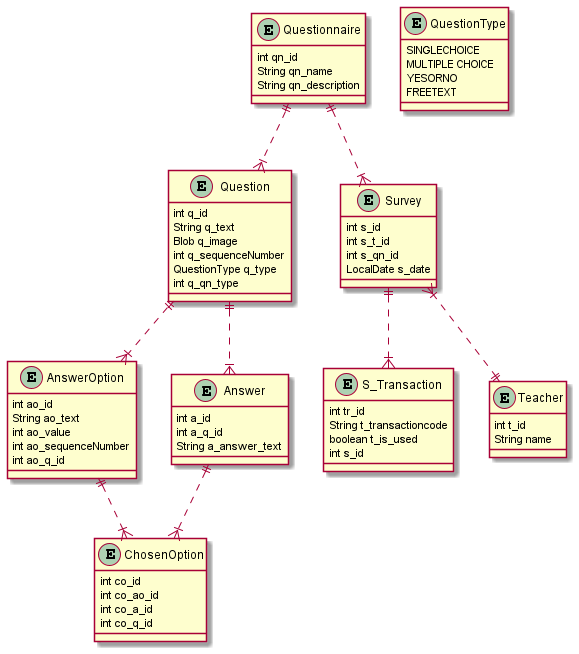

The diagram above was rendered by PlantUML. Its source (embedded in the PNG):
@startuml
entity "Questionnaire" as 1{
    int qn_id
    String qn_name
    String qn_description
}
entity "Question" as 2 {
    int q_id
    String q_text
    Blob q_image
    int q_sequenceNumber
    QuestionType q_type
    int q_qn_type
}
entity "AnswerOption" as 3 {
    int ao_id
    String ao_text
    int ao_value
    int ao_sequenceNumber
    int ao_q_id
}
entity "ChosenOption" as 4 {
    int co_id
    int co_ao_id
    int co_a_id
    int co_q_id
}
entity "Answer" as 5 {
    int a_id
    int a_q_id
    String a_answer_text
}
entity "S_Transaction" as 6 {
    int tr_id
    String t_transactioncode
    boolean t_is_used
    int s_id
}
entity QuestionType {
    SINGLECHOICE
    MULTIPLE CHOICE
    YESORNO
    FREETEXT
}

entity "Teacher" as 7 {
    int t_id
    String name
}

entity "Survey" as 8 {
    int s_id
    int s_t_id
    int s_qn_id
    LocalDate s_date
}

1 ||..|{ 2
2 ||..|{ 3
3 ||..|{ 4
8 }|..|| 7
8 ||..|{ 6
2 ||..|{ 5
5 ||..|{ 4
1 ||..|{ 8
@enduml